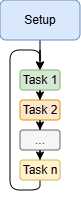

The diagram above was exported from draw.io. Its source (the exported page's mxGraphModel, read from the mxfile embedded in the PNG):
<mxGraphModel dx="679" dy="409" grid="1" gridSize="10" guides="1" tooltips="1" connect="1" arrows="1" fold="1" page="1" pageScale="1" pageWidth="1169" pageHeight="827" math="0" shadow="0">
  <root>
    <mxCell id="0" />
    <mxCell id="1" parent="0" />
    <mxCell id="giocHYwOJgkwf61R847h-8" edge="1" parent="1" source="giocHYwOJgkwf61R847h-1" style="edgeStyle=orthogonalEdgeStyle;rounded=0;orthogonalLoop=1;jettySize=auto;html=1;entryX=0.5;entryY=0;entryDx=0;entryDy=0;" target="giocHYwOJgkwf61R847h-2">
      <mxGeometry relative="1" as="geometry" />
    </mxCell>
    <mxCell id="giocHYwOJgkwf61R847h-1" parent="1" style="rounded=1;whiteSpace=wrap;html=1;fillColor=#dae8fc;strokeColor=#6c8ebf;" value="Setup" vertex="1">
      <mxGeometry height="40" width="80" x="360" y="230" as="geometry" />
    </mxCell>
    <mxCell id="giocHYwOJgkwf61R847h-6" edge="1" parent="1" source="giocHYwOJgkwf61R847h-2" style="edgeStyle=orthogonalEdgeStyle;rounded=0;orthogonalLoop=1;jettySize=auto;html=1;entryX=0.5;entryY=0;entryDx=0;entryDy=0;" target="giocHYwOJgkwf61R847h-3">
      <mxGeometry relative="1" as="geometry" />
    </mxCell>
    <mxCell id="giocHYwOJgkwf61R847h-2" parent="1" style="rounded=1;whiteSpace=wrap;html=1;fillColor=#d5e8d4;strokeColor=#82b366;" value="Task 1" vertex="1">
      <mxGeometry height="20" width="40" x="380" y="300" as="geometry" />
    </mxCell>
    <mxCell id="giocHYwOJgkwf61R847h-7" edge="1" parent="1" source="giocHYwOJgkwf61R847h-3" style="edgeStyle=orthogonalEdgeStyle;rounded=0;orthogonalLoop=1;jettySize=auto;html=1;entryX=0.5;entryY=0;entryDx=0;entryDy=0;" target="giocHYwOJgkwf61R847h-4">
      <mxGeometry relative="1" as="geometry" />
    </mxCell>
    <mxCell id="giocHYwOJgkwf61R847h-3" parent="1" style="rounded=1;whiteSpace=wrap;html=1;fillColor=#ffe6cc;strokeColor=#d79b00;" value="Task 2" vertex="1">
      <mxGeometry height="20" width="40" x="380" y="330" as="geometry" />
    </mxCell>
    <mxCell id="giocHYwOJgkwf61R847h-9" edge="1" parent="1" source="giocHYwOJgkwf61R847h-10" style="edgeStyle=orthogonalEdgeStyle;rounded=1;orthogonalLoop=1;jettySize=auto;html=1;entryX=0.5;entryY=0;entryDx=0;entryDy=0;curved=0;exitX=0.5;exitY=1;exitDx=0;exitDy=0;" target="giocHYwOJgkwf61R847h-2">
      <mxGeometry relative="1" as="geometry">
        <Array as="points">
          <mxPoint x="400" y="420" />
          <mxPoint x="370" y="420" />
          <mxPoint x="370" y="280" />
          <mxPoint x="400" y="280" />
        </Array>
        <mxPoint x="330" y="410" as="sourcePoint" />
      </mxGeometry>
    </mxCell>
    <mxCell id="giocHYwOJgkwf61R847h-11" edge="1" parent="1" source="giocHYwOJgkwf61R847h-4" style="edgeStyle=orthogonalEdgeStyle;rounded=0;orthogonalLoop=1;jettySize=auto;html=1;entryX=0.5;entryY=0;entryDx=0;entryDy=0;" target="giocHYwOJgkwf61R847h-10">
      <mxGeometry relative="1" as="geometry" />
    </mxCell>
    <mxCell id="giocHYwOJgkwf61R847h-4" parent="1" style="rounded=1;whiteSpace=wrap;html=1;fillColor=#f5f5f5;fontColor=#333333;strokeColor=#666666;" value="..." vertex="1">
      <mxGeometry height="20" width="40" x="380" y="360" as="geometry" />
    </mxCell>
    <mxCell id="giocHYwOJgkwf61R847h-10" parent="1" style="rounded=1;whiteSpace=wrap;html=1;fillColor=#fff2cc;strokeColor=#d6b656;" value="Task n" vertex="1">
      <mxGeometry height="20" width="40" x="380" y="390" as="geometry" />
    </mxCell>
  </root>
</mxGraphModel>